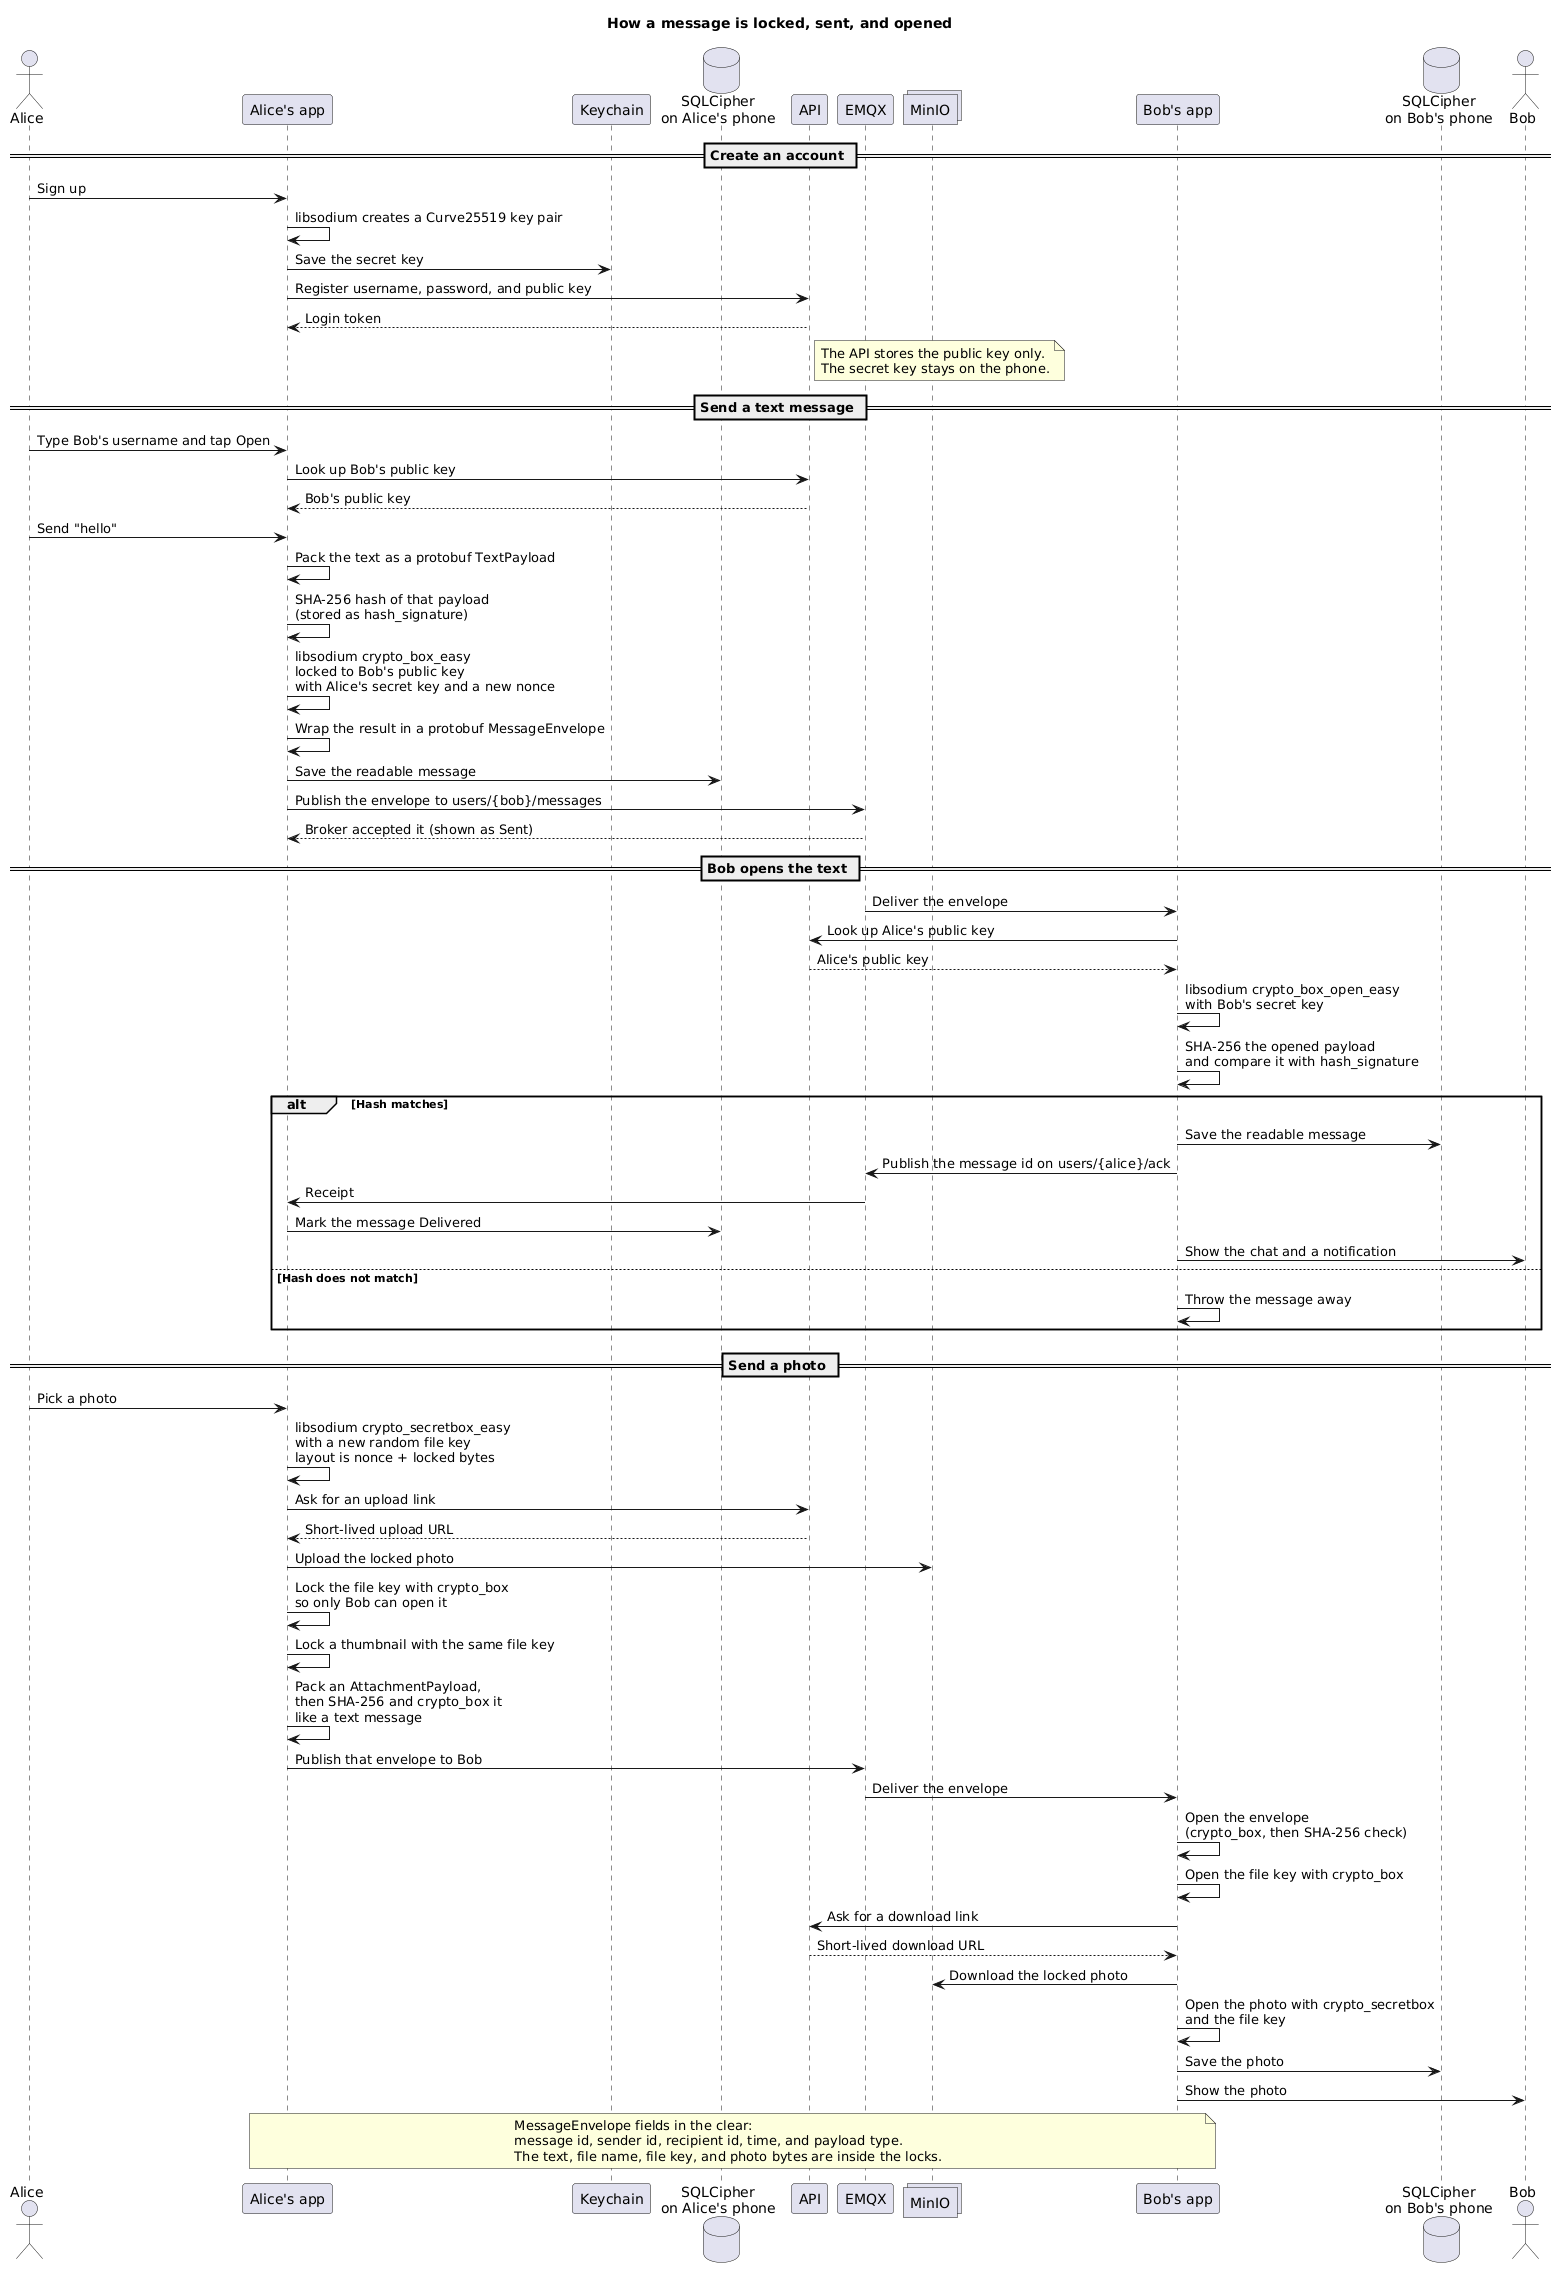

The diagram above was rendered by PlantUML. Its source (embedded in the PNG):
@startuml
title How a message is locked, sent, and opened

actor Alice
participant "Alice's app" as AliceApp
participant "Keychain" as Keychain
database "SQLCipher\non Alice's phone" as AliceDB
participant "API" as API
participant "EMQX" as MQTT
collections "MinIO" as Store
participant "Bob's app" as BobApp
database "SQLCipher\non Bob's phone" as BobDB
actor Bob

== Create an account ==

Alice -> AliceApp : Sign up
AliceApp -> AliceApp : libsodium creates a Curve25519 key pair
AliceApp -> Keychain : Save the secret key
AliceApp -> API : Register username, password, and public key
API --> AliceApp : Login token

note right of API
  The API stores the public key only.
  The secret key stays on the phone.
end note

== Send a text message ==

Alice -> AliceApp : Type Bob's username and tap Open
AliceApp -> API : Look up Bob's public key
API --> AliceApp : Bob's public key

Alice -> AliceApp : Send "hello"
AliceApp -> AliceApp : Pack the text as a protobuf TextPayload
AliceApp -> AliceApp : SHA-256 hash of that payload\n(stored as hash_signature)
AliceApp -> AliceApp : libsodium crypto_box_easy\nlocked to Bob's public key\nwith Alice's secret key and a new nonce
AliceApp -> AliceApp : Wrap the result in a protobuf MessageEnvelope

AliceApp -> AliceDB : Save the readable message
AliceApp -> MQTT : Publish the envelope to users/{bob}/messages
MQTT --> AliceApp : Broker accepted it (shown as Sent)

== Bob opens the text ==

MQTT -> BobApp : Deliver the envelope
BobApp -> API : Look up Alice's public key
API --> BobApp : Alice's public key
BobApp -> BobApp : libsodium crypto_box_open_easy\nwith Bob's secret key
BobApp -> BobApp : SHA-256 the opened payload\nand compare it with hash_signature

alt Hash matches
  BobApp -> BobDB : Save the readable message
  BobApp -> MQTT : Publish the message id on users/{alice}/ack
  MQTT -> AliceApp : Receipt
  AliceApp -> AliceDB : Mark the message Delivered
  BobApp -> Bob : Show the chat and a notification
else Hash does not match
  BobApp -> BobApp : Throw the message away
end

== Send a photo ==

Alice -> AliceApp : Pick a photo
AliceApp -> AliceApp : libsodium crypto_secretbox_easy\nwith a new random file key\nlayout is nonce + locked bytes
AliceApp -> API : Ask for an upload link
API --> AliceApp : Short-lived upload URL
AliceApp -> Store : Upload the locked photo
AliceApp -> AliceApp : Lock the file key with crypto_box\nso only Bob can open it
AliceApp -> AliceApp : Lock a thumbnail with the same file key
AliceApp -> AliceApp : Pack an AttachmentPayload,\nthen SHA-256 and crypto_box it\nlike a text message
AliceApp -> MQTT : Publish that envelope to Bob

MQTT -> BobApp : Deliver the envelope
BobApp -> BobApp : Open the envelope\n(crypto_box, then SHA-256 check)
BobApp -> BobApp : Open the file key with crypto_box
BobApp -> API : Ask for a download link
API --> BobApp : Short-lived download URL
BobApp -> Store : Download the locked photo
BobApp -> BobApp : Open the photo with crypto_secretbox\nand the file key
BobApp -> BobDB : Save the photo
BobApp -> Bob : Show the photo

note over AliceApp, BobApp
  MessageEnvelope fields in the clear:
  message id, sender id, recipient id, time, and payload type.
  The text, file name, file key, and photo bytes are inside the locks.
end note
@enduml